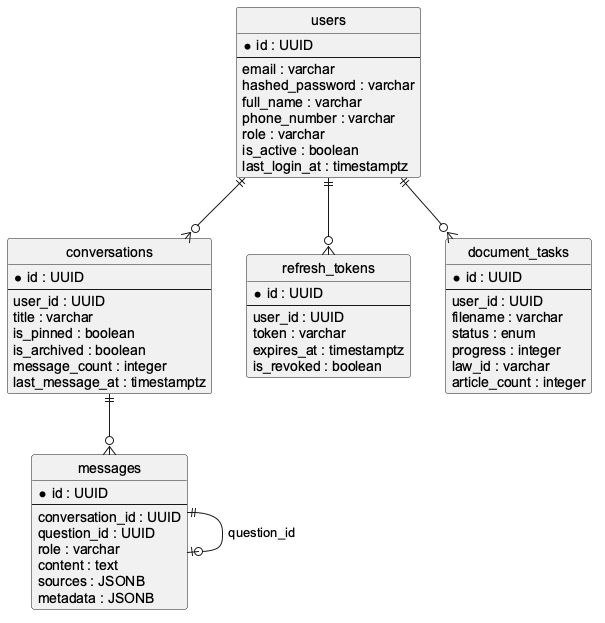

The diagram above was rendered by PlantUML. Its source (embedded in the PNG):
@startuml
skinparam monochrome true
skinparam shadowing false
skinparam defaultFontName "Arial"
hide circle
entity "users" as users {
  * id : UUID
  --
  email : varchar
  hashed_password : varchar
  full_name : varchar
  phone_number : varchar
  role : varchar
  is_active : boolean
  last_login_at : timestamptz
}
entity "conversations" as conversations {
  * id : UUID
  --
  user_id : UUID
  title : varchar
  is_pinned : boolean
  is_archived : boolean
  message_count : integer
  last_message_at : timestamptz
}
entity "messages" as messages {
  * id : UUID
  --
  conversation_id : UUID
  question_id : UUID
  role : varchar
  content : text
  sources : JSONB
  metadata : JSONB
}
entity "refresh_tokens" as tokens {
  * id : UUID
  --
  user_id : UUID
  token : varchar
  expires_at : timestamptz
  is_revoked : boolean
}
entity "document_tasks" as tasks {
  * id : UUID
  --
  user_id : UUID
  filename : varchar
  status : enum
  progress : integer
  law_id : varchar
  article_count : integer
}
users ||--o{ conversations
users ||--o{ tokens
users ||--o{ tasks
conversations ||--o{ messages
messages ||--o| messages : question_id
@enduml